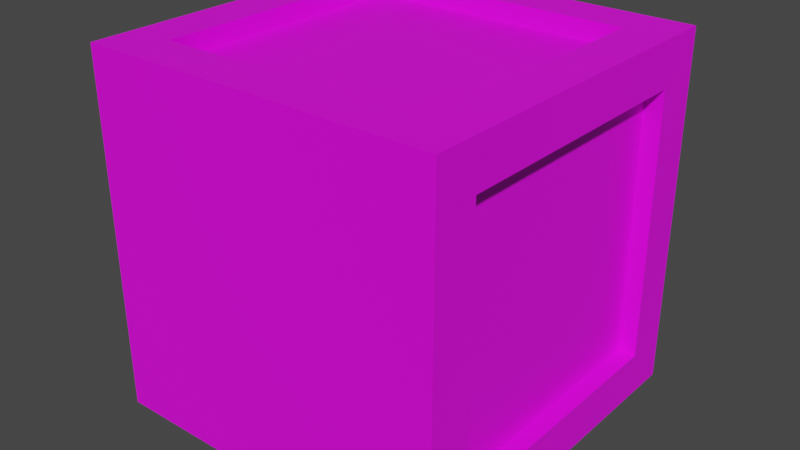 # Source: CAJA.blend  (saved by Blender 2.93.21; exported with 4.5.12 LTS)
import bpy
from mathutils import Matrix  # noqa: F401  (used for matrix-valued properties, if any)

bpy.ops.wm.read_factory_settings(use_empty=True)
scene = bpy.context.scene
scene.name = 'Scene'

# ---- collections
col_collection = bpy.data.collections.new('Collection'); scene.collection.children.link(col_collection)

# ---- images (referenced by path relative to the original .blend; pixels are not part of the script)
import os
ASSET_DIR = os.environ.get("B2B_ASSET_DIR", "")  # directory of the original .blend (textures are referenced by path, not embedded)
HERE = os.path.dirname(os.path.abspath(__file__))  # packed textures are extracted next to this script under _unpacked/

def load_image(name, relpath, width, height, colorspace="sRGB"):
    """Load a texture the original file referenced (path relative to the .blend, or extracted next to this script)."""
    p = next((c for c in (os.path.join(HERE, relpath), os.path.join(ASSET_DIR, relpath)) if relpath and os.path.exists(c)), "")
    if p:
        img = bpy.data.images.load(p, check_existing=True)
        img.name = name
    else:  # same state as the original file: an image datablock whose file is absent (Cycles renders it pink)
        img = bpy.data.images.new(name, width, height)
        img.source = "FILE"
        img.filepath = "//" + (relpath or name)
    img.colorspace_settings.name = colorspace
    return img
img_crate_jpg = load_image('crate.jpg', 'crate.jpg', 1024, 1024, 'sRGB')

# ---- materials (node trees are filled in below, after node groups)
mat_material_001 = bpy.data.materials.new('Material.001')
mat_material_001.use_transparent_shadow = False

# ---- material node trees
mat_material_001.use_nodes = True; mat_material_001.node_tree.nodes.clear()
_N = mat_material_001.node_tree.nodes; _L = mat_material_001.node_tree.links
n0 = _N.new('ShaderNodeBsdfPrincipled'); n0.name = 'Principled BSDF'; n0.location = (10, 300)
n0.distribution = 'GGX'
n0.subsurface_method = 'BURLEY'
n0.inputs[3].default_value = 1.45
n0.inputs[27].default_value = (0.0, 0.0, 0.0, 1.0)
n0.inputs[28].default_value = 1.0
n1 = _N.new('ShaderNodeOutputMaterial'); n1.name = 'Material Output'; n1.location = (300, 300)
n2 = _N.new('ShaderNodeTexImage'); n2.name = 'Image Texture'; n2.location = (-280, 280)
n2.image = img_crate_jpg
_L.new(n0.outputs[0], n1.inputs[0])
_L.new(n2.outputs[0], n0.inputs[0])
n1.is_active_output = True

# ---- world
world_world = bpy.data.worlds.new('World'); scene.world = world_world
world_world.use_nodes = True; world_world.node_tree.nodes.clear()
_N = world_world.node_tree.nodes; _L = world_world.node_tree.links
n0 = _N.new('ShaderNodeOutputWorld'); n0.name = 'World Output'; n0.location = (300, 300)
n1 = _N.new('ShaderNodeBackground'); n1.name = 'Background'; n1.location = (10, 300)
n1.inputs[0].default_value = (0.05088, 0.05088, 0.05088, 1.0)
_L.new(n1.outputs[0], n0.inputs[0])
n0.is_active_output = True
world_world.color = (0.05088, 0.05088, 0.05088)
world_world.use_sun_shadow = False
world_world.sun_shadow_jitter_overblur = 0.0

# ---- meshes
me_cube_001 = bpy.data.meshes.new('Cube.001')
me_cube_001.from_pydata([(-1.0, -0.75, -0.75), (-0.75, -0.75, 1.0), (-0.75, 1.0, -0.75), (-0.75, 0.75, 1.0), (1.0, -0.75, -0.75), (1.0, -0.75, 0.75), (1.0, 0.75, -0.75), (1.0, 0.75, 0.75), (0.75, 0.75, 1.0), (0.75, 1.0, -0.75), (0.75, -0.75, -1.0), (0.75, -0.75, 1.0), (1.0, 0.75, 0.75), (1.0, 0.75, -0.75), (1.0, -0.75, -0.75), (1.0, -0.75, 0.75), (0.9, 0.75, 0.75), (0.9, 0.75, -0.75), (0.9, -0.75, -0.75), (0.9, -0.75, 0.75), (-1.0, -0.75, 0.75), (-0.75, 1.0, 0.75), (0.75, 1.0, 0.75), (1.0, -1.0, 1.0), (-0.75, -0.75, 0.9), (-0.75, 0.75, 0.9), (0.75, 0.75, 0.9), (0.75, -0.75, 0.9), (-1.0, 0.75, 0.75), (-1.0, 0.75, -0.75), (0.75, 0.75, -1.0), (1.0, 1.0, 1.0), (-0.75, 0.9, 0.75), (-0.75, 0.9, -0.75), (0.75, 0.9, -0.75), (0.75, 0.9, 0.75), (-0.75, 0.75, -1.0), (-0.75, -0.75, -1.0), (-1.0, -1.0, 1.0), (-1.0, 1.0, 1.0), (-0.9, 0.75, -0.75), (-0.9, -0.75, -0.75), (-0.9, -0.75, 0.75), (-0.9, 0.75, 0.75), (-1.0, 1.0, -1.0), (-1.0, -1.0, -1.0), (1.0, 1.0, -1.0), (1.0, -1.0, -1.0), (-0.75, 0.75, -0.9), (-0.75, -0.75, -0.9), (0.75, 0.75, -0.9), (0.75, -0.75, -0.9)], [], [(28, 29, 40, 43), (21, 22, 35, 32), (7, 5, 15, 12), (47, 23, 38, 45), (30, 10, 51, 50), (11, 8, 26, 27), (7, 6, 46, 31), (6, 4, 47, 46), (5, 7, 31, 23), (4, 5, 23, 47), (15, 14, 18, 19), (6, 7, 12, 13), (5, 4, 14, 15), (4, 6, 13, 14), (17, 16, 19, 18), (14, 13, 17, 18), (12, 15, 19, 16), (13, 12, 16, 17), (1, 3, 39, 38), (3, 8, 31, 39), (8, 11, 23, 31), (11, 1, 38, 23), (26, 25, 24, 27), (3, 1, 24, 25), (1, 11, 27, 24), (8, 3, 25, 26), (21, 2, 44, 39), (2, 9, 46, 44), (22, 21, 39, 31), (9, 22, 31, 46), (33, 32, 35, 34), (2, 21, 32, 33), (22, 9, 34, 35), (9, 2, 33, 34), (0, 29, 44, 45), (20, 0, 45, 38), (28, 20, 38, 39), (29, 28, 39, 44), (41, 42, 43, 40), (0, 20, 42, 41), (20, 28, 43, 42), (29, 0, 41, 40), (36, 37, 45, 44), (30, 36, 44, 46), (10, 30, 46, 47), (37, 10, 47, 45), (48, 50, 51, 49), (37, 36, 48, 49), (10, 37, 49, 51), (36, 30, 50, 48)])
_uv = me_cube_001.uv_layers.new(name='UVMap')
_uv.uv.foreach_set('vector', [0.875, 0.875, 0.875, 0.125, 0.875, 0.125, 0.875, 0.875, 0.125, 0.875, 0.875, 0.875, 0.875, 0.875, 0.125, 0.875, 0.875, 0.875, 0.125, 0.875, 0.125, 0.875, 0.875, 0.875, 1.0, 0.0, 1.0, 1.0, 0.0, 1.0, 0.0, 0.0, 0.875, 0.875, 0.875, 0.125, 0.875, 0.125, 0.875, 0.875, 0.875, 0.125, 0.875, 0.875, 0.875, 0.875, 0.875, 0.125, 0.875, 0.875, 0.875, 0.125, 1.0, 0.0, 1.0, 1.0, 0.875, 0.125, 0.125, 0.125, 0.0, 0.0, 1.0, 0.0, 0.125, 0.875, 0.875, 0.875, 1.0, 1.0, 0.0, 1.0, 0.125, 0.125, 0.125, 0.875, 0.0, 1.0, 0.0, 0.0, 0.125, 0.875, 0.125, 0.125, 0.125, 0.125, 0.125, 0.875, 0.875, 0.125, 0.875, 0.875, 0.875, 0.875, 0.875, 0.125, 0.125, 0.875, 0.125, 0.125, 0.125, 0.125, 0.125, 0.875, 0.125, 0.125, 0.875, 0.125, 0.875, 0.125, 0.125, 0.125, 0.875, 0.125, 0.875, 0.875, 0.125, 0.875, 0.125, 0.125, 0.125, 0.125, 0.875, 0.125, 0.875, 0.125, 0.125, 0.125, 0.875, 0.875, 0.125, 0.875, 0.125, 0.875, 0.875, 0.875, 0.875, 0.125, 0.875, 0.875, 0.875, 0.875, 0.875, 0.125, 0.125, 0.125, 0.125, 0.875, 0.0, 1.0, 0.0, 0.0, 0.125, 0.875, 0.875, 0.875, 1.0, 1.0, 0.0, 1.0, 0.875, 0.875, 0.875, 0.125, 1.0, 0.0, 1.0, 1.0, 0.875, 0.125, 0.125, 0.125, 0.0, 0.0, 1.0, 0.0, 0.875, 0.875, 0.125, 0.875, 0.125, 0.125, 0.875, 0.125, 0.125, 0.875, 0.125, 0.125, 0.125, 0.125, 0.125, 0.875, 0.125, 0.125, 0.875, 0.125, 0.875, 0.125, 0.125, 0.125, 0.875, 0.875, 0.125, 0.875, 0.125, 0.875, 0.875, 0.875, 0.125, 0.875, 0.125, 0.125, 0.0, 0.0, 0.0, 1.0, 0.125, 0.125, 0.875, 0.125, 1.0, 0.0, 0.0, 0.0, 0.875, 0.875, 0.125, 0.875, 0.0, 1.0, 1.0, 1.0, 0.875, 0.125, 0.875, 0.875, 1.0, 1.0, 1.0, 0.0, 0.125, 0.125, 0.125, 0.875, 0.875, 0.875, 0.875, 0.125, 0.125, 0.125, 0.125, 0.875, 0.125, 0.875, 0.125, 0.125, 0.875, 0.875, 0.875, 0.125, 0.875, 0.125, 0.875, 0.875, 0.875, 0.125, 0.125, 0.125, 0.125, 0.125, 0.875, 0.125, 0.125, 0.125, 0.875, 0.125, 1.0, 0.0, 0.0, 0.0, 0.125, 0.875, 0.125, 0.125, 0.0, 0.0, 0.0, 1.0, 0.875, 0.875, 0.125, 0.875, 0.0, 1.0, 1.0, 1.0, 0.875, 0.125, 0.875, 0.875, 1.0, 1.0, 1.0, 0.0, 0.125, 0.125, 0.125, 0.875, 0.875, 0.875, 0.875, 0.125, 0.125, 0.125, 0.125, 0.875, 0.125, 0.875, 0.125, 0.125, 0.125, 0.875, 0.875, 0.875, 0.875, 0.875, 0.125, 0.875, 0.875, 0.125, 0.125, 0.125, 0.125, 0.125, 0.875, 0.125, 0.125, 0.875, 0.125, 0.125, 0.0, 0.0, 0.0, 1.0, 0.875, 0.875, 0.125, 0.875, 0.0, 1.0, 1.0, 1.0, 0.875, 0.125, 0.875, 0.875, 1.0, 1.0, 1.0, 0.0, 0.125, 0.125, 0.875, 0.125, 1.0, 0.0, 0.0, 0.0, 0.125, 0.875, 0.875, 0.875, 0.875, 0.125, 0.125, 0.125, 0.125, 0.125, 0.125, 0.875, 0.125, 0.875, 0.125, 0.125, 0.875, 0.125, 0.125, 0.125, 0.125, 0.125, 0.875, 0.125, 0.125, 0.875, 0.875, 0.875, 0.875, 0.875, 0.125, 0.875])
me_cube_001.materials.append(mat_material_001)
me_cube_001.use_remesh_fix_poles = True
me_cube_001.use_remesh_preserve_attributes = False
me_cube_001.update()

# ---- objects
ob_cube = bpy.data.objects.new('Cube', me_cube_001)

# ---- transforms, parenting, visibility, modifiers, constraints
ob_cube.location = (0.0, 0.0, 0.0)

# ---- collection membership
col_collection.objects.link(ob_cube)

# ---- scene / render settings (as saved in the file)
scene.frame_start = 1; scene.frame_end = 250; scene.frame_set(1)
scene.render.engine = 'BLENDER_EEVEE_NEXT'
scene.cycles.use_denoising = False
scene.cycles.samples = 128
scene.cycles.sampling_pattern = 'TABULATED_SOBOL'
scene.cycles.use_adaptive_sampling = False
scene.cycles.use_light_tree = False
scene.view_settings.view_transform = 'Filmic'
bpy.context.view_layer.update()

# ---- added for rendering (the .blend has no active camera and no usable light): camera, sun
cam_auto = bpy.data.cameras.new('AutoCamera')
cam_auto.lens = 50.0
cam_auto.sensor_width = 36.0
cam_auto.clip_end = 1000.0
ob_auto_camera = bpy.data.objects.new('AutoCamera', cam_auto)
scene.collection.objects.link(ob_auto_camera)
ob_auto_camera.location = (3.20507, -3.84609, 2.56406)
ob_auto_camera.rotation_euler = (1.09748, -7.21219e-08, 0.694738)
scene.camera = ob_auto_camera
light_auto_sun = bpy.data.lights.new('AutoSun', 'SUN')
light_auto_sun.energy = 3.0
light_auto_sun.angle = 0.0523599
ob_auto_sun = bpy.data.objects.new('AutoSun', light_auto_sun)
scene.collection.objects.link(ob_auto_sun)
ob_auto_sun.rotation_euler = (0.872665, 0.174533, 0.523599)
bpy.context.view_layer.update()
